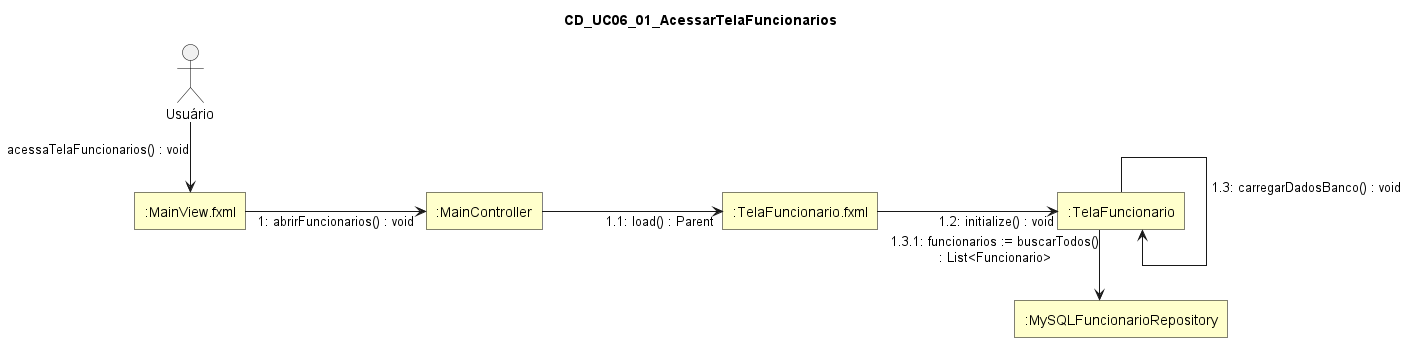

The diagram above was rendered by PlantUML. Its source (embedded in the PNG):
@startuml
skinparam style strictuml
skinparam linetype ortho
skinparam shadowing false
skinparam defaultTextAlignment center

skinparam nodesep 180
skinparam ranksep 70

skinparam rectangle {
  BackgroundColor #FFFFCC
  BorderColor Black
  RoundCorner 0
}

skinparam actor {
  BorderColor Black
  FontColor Black
}

title CD_UC06_01_AcessarTelaFuncionarios

actor "Usuário" as Usuario

rectangle ":MainView.fxml" as MainViewFXML
rectangle ":MainController" as MainController
rectangle ":TelaFuncionario.fxml" as TelaFuncionarioFXML
rectangle ":TelaFuncionario" as TelaFuncionario
rectangle ":MySQLFuncionarioRepository" as MySQLFuncionarioRepository

Usuario --> MainViewFXML : acessaTelaFuncionarios() : void

MainViewFXML -right-> MainController : 1: abrirFuncionarios() : void

MainController -right-> TelaFuncionarioFXML : 1.1: load() : Parent

TelaFuncionarioFXML -right-> TelaFuncionario : 1.2: initialize() : void

TelaFuncionario ----> TelaFuncionario : 1.3: carregarDadosBanco() : void

TelaFuncionario -down-> MySQLFuncionarioRepository : 1.3.1: funcionarios := buscarTodos()\n: List<Funcionario>

@enduml